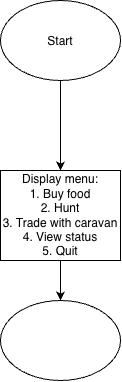

The diagram above was exported from draw.io. Its source (the exported page's mxGraphModel, read from the mxfile embedded in the PNG):
<mxGraphModel dx="934" dy="644" grid="1" gridSize="10" guides="1" tooltips="1" connect="1" arrows="1" fold="1" page="1" pageScale="1" pageWidth="850" pageHeight="1100" math="0" shadow="0">
  <root>
    <mxCell id="0" />
    <mxCell id="1" parent="0" />
    <mxCell id="nyLPK_RQywW4XDNPKWM7-3" edge="1" parent="1" source="nyLPK_RQywW4XDNPKWM7-1" style="edgeStyle=orthogonalEdgeStyle;rounded=0;orthogonalLoop=1;jettySize=auto;html=1;" target="nyLPK_RQywW4XDNPKWM7-2" value="">
      <mxGeometry relative="1" as="geometry" />
    </mxCell>
    <mxCell id="nyLPK_RQywW4XDNPKWM7-1" parent="1" style="ellipse;whiteSpace=wrap;html=1;shapeInside=1;" value="Start" vertex="1">
      <mxGeometry height="80" width="120" x="70" y="50" as="geometry" />
    </mxCell>
    <mxCell id="nyLPK_RQywW4XDNPKWM7-5" edge="1" parent="1" source="nyLPK_RQywW4XDNPKWM7-2" style="edgeStyle=orthogonalEdgeStyle;rounded=0;orthogonalLoop=1;jettySize=auto;html=1;" target="nyLPK_RQywW4XDNPKWM7-4" value="">
      <mxGeometry relative="1" as="geometry" />
    </mxCell>
    <mxCell id="nyLPK_RQywW4XDNPKWM7-2" parent="1" style="whiteSpace=wrap;html=1;" value="&lt;div&gt;Display menu:&lt;/div&gt;&lt;div&gt;1. Buy food&lt;/div&gt;&lt;div&gt;2. Hunt&lt;/div&gt;&lt;div&gt;3. Trade with caravan&lt;/div&gt;&lt;div&gt;4. View status&lt;/div&gt;&lt;div&gt;5. Quit&lt;/div&gt;" vertex="1">
      <mxGeometry height="90" width="120" x="70" y="220" as="geometry" />
    </mxCell>
    <mxCell id="nyLPK_RQywW4XDNPKWM7-4" parent="1" style="ellipse;whiteSpace=wrap;html=1;shapeInside=1;" value="" vertex="1">
      <mxGeometry height="80" width="120" x="70" y="350" as="geometry" />
    </mxCell>
  </root>
</mxGraphModel>